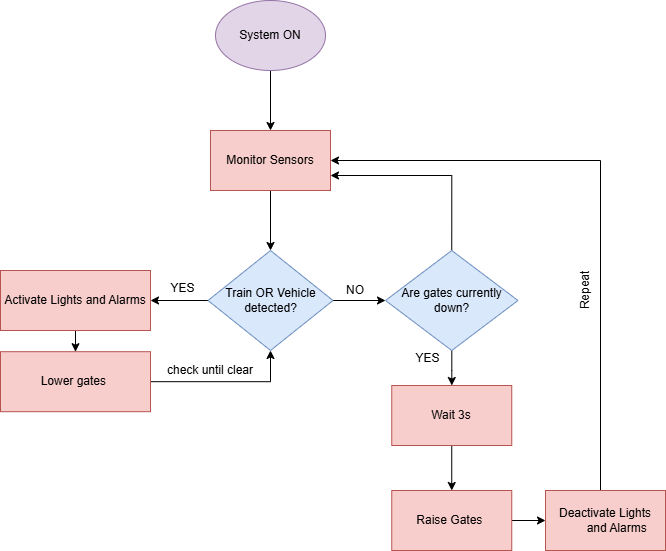

The diagram above was exported from draw.io. Its source (the exported page's mxGraphModel, read from the mxfile embedded in the PNG):
<mxGraphModel dx="1281" dy="596" grid="1" gridSize="10" guides="1" tooltips="1" connect="1" arrows="1" fold="1" page="1" pageScale="1" pageWidth="827" pageHeight="1169" math="0" shadow="0">
  <root>
    <mxCell id="0" />
    <mxCell id="1" parent="0" />
    <mxCell id="nmVVqT_Ctrp6cJ6jLRIF-8" value="" style="edgeStyle=orthogonalEdgeStyle;rounded=0;orthogonalLoop=1;jettySize=auto;html=1;" edge="1" parent="1" source="nmVVqT_Ctrp6cJ6jLRIF-1" target="nmVVqT_Ctrp6cJ6jLRIF-6">
      <mxGeometry relative="1" as="geometry" />
    </mxCell>
    <mxCell id="nmVVqT_Ctrp6cJ6jLRIF-1" value="System ON" style="ellipse;whiteSpace=wrap;html=1;fillColor=#e1d5e7;strokeColor=#9673a6;" vertex="1" parent="1">
      <mxGeometry x="360" y="20" width="110" height="70" as="geometry" />
    </mxCell>
    <mxCell id="nmVVqT_Ctrp6cJ6jLRIF-45" value="" style="edgeStyle=orthogonalEdgeStyle;rounded=0;orthogonalLoop=1;jettySize=auto;html=1;" edge="1" parent="1" source="nmVVqT_Ctrp6cJ6jLRIF-2" target="nmVVqT_Ctrp6cJ6jLRIF-30">
      <mxGeometry relative="1" as="geometry" />
    </mxCell>
    <mxCell id="nmVVqT_Ctrp6cJ6jLRIF-2" value="Raise Gates&amp;nbsp;" style="rounded=0;whiteSpace=wrap;html=1;fillColor=#f8cecc;strokeColor=#b85450;" vertex="1" parent="1">
      <mxGeometry x="536.25" y="510" width="120" height="60" as="geometry" />
    </mxCell>
    <mxCell id="nmVVqT_Ctrp6cJ6jLRIF-53" value="" style="edgeStyle=orthogonalEdgeStyle;rounded=0;orthogonalLoop=1;jettySize=auto;html=1;" edge="1" parent="1" source="nmVVqT_Ctrp6cJ6jLRIF-3" target="nmVVqT_Ctrp6cJ6jLRIF-7">
      <mxGeometry relative="1" as="geometry" />
    </mxCell>
    <mxCell id="nmVVqT_Ctrp6cJ6jLRIF-3" value="Lower gates&amp;nbsp;" style="rounded=0;whiteSpace=wrap;html=1;fillColor=#f8cecc;strokeColor=#b85450;" vertex="1" parent="1">
      <mxGeometry x="145" y="371.2" width="150" height="60" as="geometry" />
    </mxCell>
    <mxCell id="nmVVqT_Ctrp6cJ6jLRIF-44" value="" style="edgeStyle=orthogonalEdgeStyle;rounded=0;orthogonalLoop=1;jettySize=auto;html=1;" edge="1" parent="1" source="nmVVqT_Ctrp6cJ6jLRIF-4" target="nmVVqT_Ctrp6cJ6jLRIF-2">
      <mxGeometry relative="1" as="geometry" />
    </mxCell>
    <mxCell id="nmVVqT_Ctrp6cJ6jLRIF-4" value="Wait 3s" style="rounded=0;whiteSpace=wrap;html=1;fillColor=#f8cecc;strokeColor=#b85450;" vertex="1" parent="1">
      <mxGeometry x="536.25" y="405" width="120" height="60" as="geometry" />
    </mxCell>
    <mxCell id="nmVVqT_Ctrp6cJ6jLRIF-9" value="" style="edgeStyle=orthogonalEdgeStyle;rounded=0;orthogonalLoop=1;jettySize=auto;html=1;" edge="1" parent="1" source="nmVVqT_Ctrp6cJ6jLRIF-6" target="nmVVqT_Ctrp6cJ6jLRIF-7">
      <mxGeometry relative="1" as="geometry" />
    </mxCell>
    <mxCell id="nmVVqT_Ctrp6cJ6jLRIF-6" value="Monitor Sensors" style="rounded=0;whiteSpace=wrap;html=1;fillColor=#f8cecc;strokeColor=#b85450;" vertex="1" parent="1">
      <mxGeometry x="355" y="150" width="120" height="60" as="geometry" />
    </mxCell>
    <mxCell id="nmVVqT_Ctrp6cJ6jLRIF-38" value="" style="edgeStyle=orthogonalEdgeStyle;rounded=0;orthogonalLoop=1;jettySize=auto;html=1;" edge="1" parent="1" source="nmVVqT_Ctrp6cJ6jLRIF-7" target="nmVVqT_Ctrp6cJ6jLRIF-24">
      <mxGeometry relative="1" as="geometry" />
    </mxCell>
    <mxCell id="nmVVqT_Ctrp6cJ6jLRIF-43" value="" style="edgeStyle=orthogonalEdgeStyle;rounded=0;orthogonalLoop=1;jettySize=auto;html=1;" edge="1" parent="1" source="nmVVqT_Ctrp6cJ6jLRIF-7" target="nmVVqT_Ctrp6cJ6jLRIF-40">
      <mxGeometry relative="1" as="geometry" />
    </mxCell>
    <mxCell id="nmVVqT_Ctrp6cJ6jLRIF-7" value="Train OR Vehicle detected?" style="rhombus;whiteSpace=wrap;html=1;fillColor=#dae8fc;strokeColor=#6c8ebf;" vertex="1" parent="1">
      <mxGeometry x="352.5" y="270" width="125" height="100" as="geometry" />
    </mxCell>
    <mxCell id="nmVVqT_Ctrp6cJ6jLRIF-10" value="YES" style="text;html=1;align=center;verticalAlign=middle;whiteSpace=wrap;rounded=0;" vertex="1" parent="1">
      <mxGeometry x="295" y="290" width="65" height="35" as="geometry" />
    </mxCell>
    <mxCell id="nmVVqT_Ctrp6cJ6jLRIF-16" value="NO" style="text;html=1;align=center;verticalAlign=middle;whiteSpace=wrap;rounded=0;" vertex="1" parent="1">
      <mxGeometry x="470" y="295" width="60" height="30" as="geometry" />
    </mxCell>
    <mxCell id="nmVVqT_Ctrp6cJ6jLRIF-39" value="" style="edgeStyle=orthogonalEdgeStyle;rounded=0;orthogonalLoop=1;jettySize=auto;html=1;" edge="1" parent="1" source="nmVVqT_Ctrp6cJ6jLRIF-24" target="nmVVqT_Ctrp6cJ6jLRIF-3">
      <mxGeometry relative="1" as="geometry" />
    </mxCell>
    <mxCell id="nmVVqT_Ctrp6cJ6jLRIF-24" value="Activate Lights and Alarms" style="rounded=0;whiteSpace=wrap;html=1;fillColor=#f8cecc;strokeColor=#b85450;" vertex="1" parent="1">
      <mxGeometry x="145" y="290" width="150" height="60" as="geometry" />
    </mxCell>
    <mxCell id="nmVVqT_Ctrp6cJ6jLRIF-49" style="edgeStyle=orthogonalEdgeStyle;rounded=0;orthogonalLoop=1;jettySize=auto;html=1;entryX=1;entryY=0.5;entryDx=0;entryDy=0;exitX=0.542;exitY=0;exitDx=0;exitDy=0;exitPerimeter=0;" edge="1" parent="1" source="nmVVqT_Ctrp6cJ6jLRIF-30">
      <mxGeometry relative="1" as="geometry">
        <mxPoint x="475" y="180" as="targetPoint" />
        <mxPoint x="745" y="500" as="sourcePoint" />
        <Array as="points">
          <mxPoint x="745" y="180" />
        </Array>
      </mxGeometry>
    </mxCell>
    <mxCell id="nmVVqT_Ctrp6cJ6jLRIF-30" value="Deactivate Lights &lt;span style=&quot;white-space: pre;&quot;&gt;&#09;&lt;/span&gt;and Alarms&amp;nbsp;" style="rounded=0;whiteSpace=wrap;html=1;fillColor=#f8cecc;strokeColor=#b85450;" vertex="1" parent="1">
      <mxGeometry x="690" y="510" width="120" height="60" as="geometry" />
    </mxCell>
    <mxCell id="nmVVqT_Ctrp6cJ6jLRIF-34" value="Repeat" style="text;html=1;align=center;verticalAlign=middle;whiteSpace=wrap;rounded=0;rotation=-90;" vertex="1" parent="1">
      <mxGeometry x="700" y="295" width="60" height="30" as="geometry" />
    </mxCell>
    <mxCell id="nmVVqT_Ctrp6cJ6jLRIF-41" value="" style="edgeStyle=orthogonalEdgeStyle;rounded=0;orthogonalLoop=1;jettySize=auto;html=1;" edge="1" parent="1" source="nmVVqT_Ctrp6cJ6jLRIF-40" target="nmVVqT_Ctrp6cJ6jLRIF-4">
      <mxGeometry relative="1" as="geometry" />
    </mxCell>
    <mxCell id="nmVVqT_Ctrp6cJ6jLRIF-52" style="edgeStyle=orthogonalEdgeStyle;rounded=0;orthogonalLoop=1;jettySize=auto;html=1;exitX=0.5;exitY=0;exitDx=0;exitDy=0;entryX=1;entryY=0.75;entryDx=0;entryDy=0;" edge="1" parent="1" source="nmVVqT_Ctrp6cJ6jLRIF-40" target="nmVVqT_Ctrp6cJ6jLRIF-6">
      <mxGeometry relative="1" as="geometry" />
    </mxCell>
    <mxCell id="nmVVqT_Ctrp6cJ6jLRIF-40" value="Are gates currently down?" style="rhombus;whiteSpace=wrap;html=1;fillColor=#dae8fc;strokeColor=#6c8ebf;" vertex="1" parent="1">
      <mxGeometry x="530" y="270" width="132.5" height="100" as="geometry" />
    </mxCell>
    <mxCell id="nmVVqT_Ctrp6cJ6jLRIF-42" value="YES" style="text;html=1;align=center;verticalAlign=middle;whiteSpace=wrap;rounded=0;rotation=0;" vertex="1" parent="1">
      <mxGeometry x="540" y="360" width="65" height="35" as="geometry" />
    </mxCell>
    <mxCell id="nmVVqT_Ctrp6cJ6jLRIF-54" value="check until clear" style="text;html=1;align=center;verticalAlign=middle;whiteSpace=wrap;rounded=0;" vertex="1" parent="1">
      <mxGeometry x="310" y="375" width="90" height="30" as="geometry" />
    </mxCell>
  </root>
</mxGraphModel>